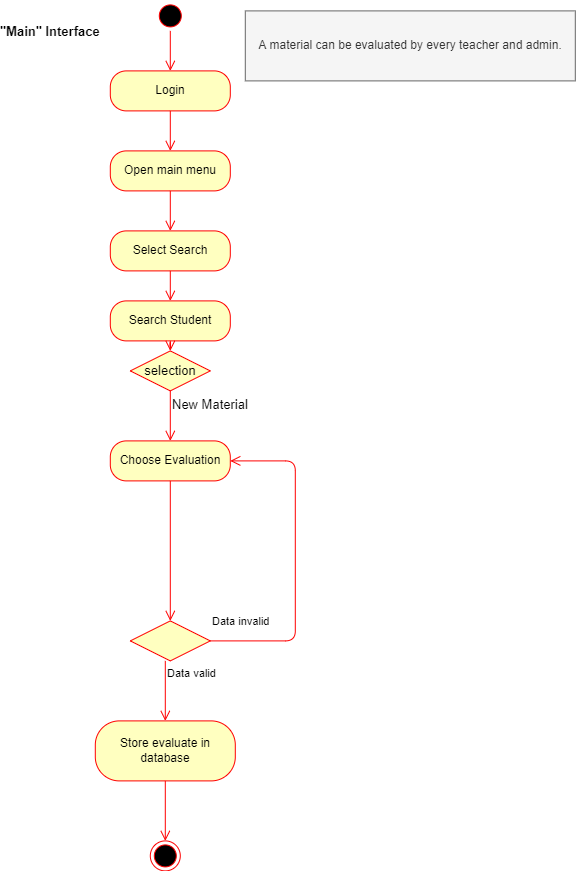

The diagram above was exported from draw.io. Its source (the exported page's mxGraphModel, read from the mxfile embedded in the PNG):
<mxGraphModel dx="1038" dy="588" grid="1" gridSize="10" guides="1" tooltips="1" connect="1" arrows="1" fold="1" page="1" pageScale="1" pageWidth="850" pageHeight="1100" math="0" shadow="0">
  <root>
    <mxCell id="0" />
    <mxCell id="1" parent="0" />
    <mxCell id="3QQAwzHkMs3VQl1tDTS1-1" value="" style="ellipse;html=1;shape=startState;fillColor=#000000;strokeColor=#ff0000;" vertex="1" parent="1">
      <mxGeometry x="527.7999877929688" y="562.4000244140625" width="30" height="30" as="geometry" />
    </mxCell>
    <mxCell id="3QQAwzHkMs3VQl1tDTS1-2" value="" style="edgeStyle=orthogonalEdgeStyle;html=1;verticalAlign=bottom;endArrow=open;endSize=8;strokeColor=#ff0000;" edge="1" parent="1" source="3QQAwzHkMs3VQl1tDTS1-1" target="3QQAwzHkMs3VQl1tDTS1-22">
      <mxGeometry relative="1" as="geometry">
        <mxPoint x="542.7999877929688" y="662.4000244140625" as="targetPoint" />
      </mxGeometry>
    </mxCell>
    <mxCell id="3QQAwzHkMs3VQl1tDTS1-3" value="Open main menu" style="rounded=1;whiteSpace=wrap;html=1;arcSize=40;fontColor=#000000;fillColor=#ffffc0;strokeColor=#ff0000;" vertex="1" parent="1">
      <mxGeometry x="482.79998779296875" y="712.4000244140625" width="120" height="40" as="geometry" />
    </mxCell>
    <mxCell id="3QQAwzHkMs3VQl1tDTS1-4" value="" style="edgeStyle=orthogonalEdgeStyle;html=1;verticalAlign=bottom;endArrow=open;endSize=8;strokeColor=#ff0000;entryX=0.5;entryY=0;entryDx=0;entryDy=0;" edge="1" parent="1" source="3QQAwzHkMs3VQl1tDTS1-3" target="3QQAwzHkMs3VQl1tDTS1-6">
      <mxGeometry relative="1" as="geometry">
        <mxPoint x="542.7999877929688" y="762.4000244140625" as="targetPoint" />
      </mxGeometry>
    </mxCell>
    <mxCell id="3QQAwzHkMs3VQl1tDTS1-5" value="&quot;Main&quot; Interface" style="text;align=center;fontStyle=1;verticalAlign=middle;spacingLeft=3;spacingRight=3;strokeColor=none;rotatable=0;points=[[0,0.5],[1,0.5]];portConstraint=eastwest;fontSize=13;" vertex="1" parent="1">
      <mxGeometry x="377.79998779296875" y="572.4000244140625" width="90" height="40" as="geometry" />
    </mxCell>
    <mxCell id="3QQAwzHkMs3VQl1tDTS1-6" value="Select Search" style="rounded=1;whiteSpace=wrap;html=1;arcSize=40;fontColor=#000000;fillColor=#ffffc0;strokeColor=#ff0000;" vertex="1" parent="1">
      <mxGeometry x="482.79998779296875" y="792.4000244140625" width="120" height="40" as="geometry" />
    </mxCell>
    <mxCell id="3QQAwzHkMs3VQl1tDTS1-7" value="" style="edgeStyle=orthogonalEdgeStyle;html=1;verticalAlign=bottom;endArrow=open;endSize=8;strokeColor=#ff0000;entryX=0.5;entryY=0;entryDx=0;entryDy=0;" edge="1" parent="1" source="3QQAwzHkMs3VQl1tDTS1-6" target="3QQAwzHkMs3VQl1tDTS1-8">
      <mxGeometry relative="1" as="geometry">
        <mxPoint x="542.7999877929688" y="862.4000244140625" as="targetPoint" />
      </mxGeometry>
    </mxCell>
    <mxCell id="3QQAwzHkMs3VQl1tDTS1-8" value="Search Student" style="rounded=1;whiteSpace=wrap;html=1;arcSize=40;fontColor=#000000;fillColor=#ffffc0;strokeColor=#ff0000;" vertex="1" parent="1">
      <mxGeometry x="482.79998779296875" y="862.4000244140625" width="120" height="40" as="geometry" />
    </mxCell>
    <mxCell id="3QQAwzHkMs3VQl1tDTS1-9" value="" style="edgeStyle=orthogonalEdgeStyle;html=1;verticalAlign=bottom;endArrow=open;endSize=8;strokeColor=#ff0000;" edge="1" parent="1" source="3QQAwzHkMs3VQl1tDTS1-8" target="3QQAwzHkMs3VQl1tDTS1-25">
      <mxGeometry relative="1" as="geometry">
        <mxPoint x="542.7999877929688" y="932.4000244140625" as="targetPoint" />
      </mxGeometry>
    </mxCell>
    <mxCell id="3QQAwzHkMs3VQl1tDTS1-10" value="Choose Evaluation" style="rounded=1;whiteSpace=wrap;html=1;arcSize=40;fontColor=#000000;fillColor=#ffffc0;strokeColor=#ff0000;" vertex="1" parent="1">
      <mxGeometry x="482.79998779296875" y="1002.4000244140625" width="120" height="40" as="geometry" />
    </mxCell>
    <mxCell id="3QQAwzHkMs3VQl1tDTS1-11" value="" style="edgeStyle=orthogonalEdgeStyle;html=1;verticalAlign=bottom;endArrow=open;endSize=8;strokeColor=#ff0000;" edge="1" parent="1" source="3QQAwzHkMs3VQl1tDTS1-10" target="3QQAwzHkMs3VQl1tDTS1-15">
      <mxGeometry relative="1" as="geometry">
        <mxPoint x="542.7999877929688" y="1072.4000244140625" as="targetPoint" />
      </mxGeometry>
    </mxCell>
    <mxCell id="3QQAwzHkMs3VQl1tDTS1-15" value="" style="rhombus;whiteSpace=wrap;html=1;fillColor=#ffffc0;strokeColor=#ff0000;" vertex="1" parent="1">
      <mxGeometry x="502.79998779296875" y="1182.4000244140625" width="80" height="40" as="geometry" />
    </mxCell>
    <mxCell id="3QQAwzHkMs3VQl1tDTS1-16" value="Data invalid" style="edgeStyle=orthogonalEdgeStyle;html=1;align=left;verticalAlign=bottom;endArrow=open;endSize=8;strokeColor=#ff0000;exitX=1;exitY=0.5;exitDx=0;exitDy=0;entryX=1;entryY=0.5;entryDx=0;entryDy=0;" edge="1" parent="1" source="3QQAwzHkMs3VQl1tDTS1-15" target="3QQAwzHkMs3VQl1tDTS1-10">
      <mxGeometry x="-1" y="10" relative="1" as="geometry">
        <mxPoint x="657.7999877929688" y="972.4000244140625" as="targetPoint" />
        <mxPoint x="607.7999877929688" y="1202.4000244140625" as="sourcePoint" />
        <Array as="points">
          <mxPoint x="667.7999877929688" y="1202.4000244140625" />
          <mxPoint x="667.7999877929688" y="1022.4000244140625" />
        </Array>
        <mxPoint as="offset" />
      </mxGeometry>
    </mxCell>
    <mxCell id="3QQAwzHkMs3VQl1tDTS1-17" value="Data valid" style="edgeStyle=orthogonalEdgeStyle;html=1;align=left;verticalAlign=top;endArrow=open;endSize=8;strokeColor=#ff0000;" edge="1" parent="1">
      <mxGeometry x="-1" relative="1" as="geometry">
        <mxPoint x="537.7999877929688" y="1282.4000244140625" as="targetPoint" />
        <mxPoint x="537.7999877929688" y="1222.4000244140625" as="sourcePoint" />
      </mxGeometry>
    </mxCell>
    <mxCell id="3QQAwzHkMs3VQl1tDTS1-18" value="Store evaluate in database" style="rounded=1;whiteSpace=wrap;html=1;arcSize=40;fontColor=#000000;fillColor=#ffffc0;strokeColor=#ff0000;" vertex="1" parent="1">
      <mxGeometry x="467.79998779296875" y="1282.4000244140625" width="140" height="60" as="geometry" />
    </mxCell>
    <mxCell id="3QQAwzHkMs3VQl1tDTS1-19" value="" style="edgeStyle=orthogonalEdgeStyle;html=1;verticalAlign=bottom;endArrow=open;endSize=8;strokeColor=#ff0000;entryX=0.5;entryY=0;entryDx=0;entryDy=0;" edge="1" parent="1" source="3QQAwzHkMs3VQl1tDTS1-18" target="3QQAwzHkMs3VQl1tDTS1-20">
      <mxGeometry relative="1" as="geometry">
        <mxPoint x="537.7999877929688" y="1382.4000244140625" as="targetPoint" />
      </mxGeometry>
    </mxCell>
    <mxCell id="3QQAwzHkMs3VQl1tDTS1-20" value="" style="ellipse;html=1;shape=endState;fillColor=#000000;strokeColor=#ff0000;" vertex="1" parent="1">
      <mxGeometry x="522.7999877929688" y="1402.4000244140625" width="30" height="30" as="geometry" />
    </mxCell>
    <mxCell id="3QQAwzHkMs3VQl1tDTS1-21" value="A material can be evaluated by every teacher and admin." style="text;html=1;strokeColor=#666666;fillColor=#f5f5f5;align=center;verticalAlign=middle;whiteSpace=wrap;rounded=0;fontColor=#333333;" vertex="1" parent="1">
      <mxGeometry x="617.7999877929688" y="572.4000244140625" width="330" height="70" as="geometry" />
    </mxCell>
    <mxCell id="3QQAwzHkMs3VQl1tDTS1-22" value="Login" style="rounded=1;whiteSpace=wrap;html=1;arcSize=40;fontColor=#000000;fillColor=#ffffc0;strokeColor=#ff0000;" vertex="1" parent="1">
      <mxGeometry x="482.79998779296875" y="632.4000244140625" width="120" height="40" as="geometry" />
    </mxCell>
    <mxCell id="3QQAwzHkMs3VQl1tDTS1-23" value="" style="edgeStyle=orthogonalEdgeStyle;html=1;verticalAlign=bottom;endArrow=open;endSize=8;strokeColor=#ff0000;rounded=0;entryX=0.5;entryY=0;entryDx=0;entryDy=0;" edge="1" parent="1" source="3QQAwzHkMs3VQl1tDTS1-22" target="3QQAwzHkMs3VQl1tDTS1-3">
      <mxGeometry relative="1" as="geometry">
        <mxPoint x="542.7999877929688" y="732.4000244140625" as="targetPoint" />
      </mxGeometry>
    </mxCell>
    <mxCell id="3QQAwzHkMs3VQl1tDTS1-25" value="selection" style="rhombus;whiteSpace=wrap;html=1;fillColor=#ffffc0;strokeColor=#ff0000;fontSize=13;" vertex="1" parent="1">
      <mxGeometry x="502.79998779296875" y="912.4000244140625" width="80" height="40" as="geometry" />
    </mxCell>
    <mxCell id="3QQAwzHkMs3VQl1tDTS1-26" value="New Material" style="edgeStyle=orthogonalEdgeStyle;html=1;align=left;verticalAlign=top;endArrow=open;endSize=8;strokeColor=#ff0000;rounded=0;fontSize=13;entryX=0.5;entryY=0;entryDx=0;entryDy=0;" edge="1" parent="1" source="3QQAwzHkMs3VQl1tDTS1-25" target="3QQAwzHkMs3VQl1tDTS1-10">
      <mxGeometry x="-1" relative="1" as="geometry">
        <mxPoint x="542.7999877929688" y="1012.4000244140625" as="targetPoint" />
      </mxGeometry>
    </mxCell>
  </root>
</mxGraphModel>